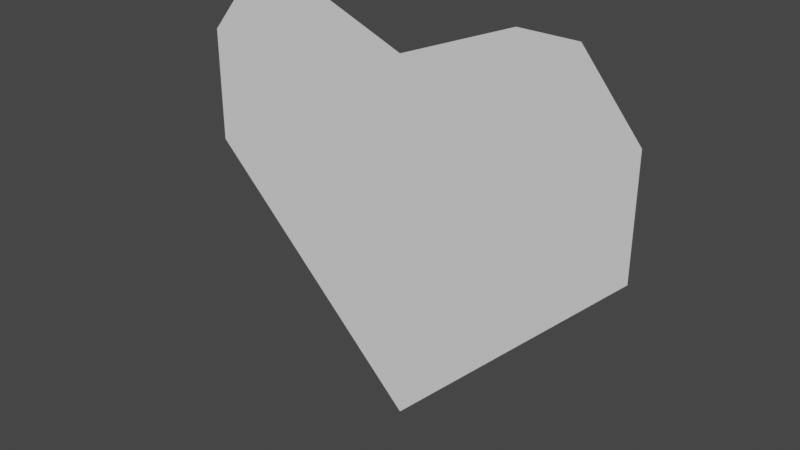 # Source: grass_1.blend  (saved by Blender 2.93.21; exported with 4.5.12 LTS)
import bpy
from mathutils import Matrix  # noqa: F401  (used for matrix-valued properties, if any)

bpy.ops.wm.read_factory_settings(use_empty=True)
scene = bpy.context.scene
scene.name = 'Scene'

# ---- node groups
ng_auto_smooth = bpy.data.node_groups.new('Auto Smooth', 'GeometryNodeTree')
_s = ng_auto_smooth.interface.new_socket(name='Geometry', in_out='OUTPUT', socket_type='NodeSocketGeometry')
_s = ng_auto_smooth.interface.new_socket(name='Geometry', in_out='INPUT', socket_type='NodeSocketGeometry')
_s = ng_auto_smooth.interface.new_socket(name='Angle', in_out='INPUT', socket_type='NodeSocketFloat')
_s.subtype = 'ANGLE'
_s.min_value = 0.0
_s.max_value = 3.142
ng_auto_smooth.is_modifier = True
_N = ng_auto_smooth.nodes; _L = ng_auto_smooth.links
n0 = _N.new('NodeGroupOutput'); n0.name = 'Group Output'; n0.location = (480, -100)
n1 = _N.new('NodeGroupInput'); n1.name = 'Group Input'; n1.location = (-420, -300)
n2 = _N.new('NodeGroupInput'); n2.name = 'Group Input.001'; n2.location = (-60, -100)
n3 = _N.new('GeometryNodeSetShadeSmooth'); n3.name = 'Set Shade Smooth'; n3.location = (120, -100)
n3.domain = 'EDGE'
n4 = _N.new('GeometryNodeSetShadeSmooth'); n4.name = 'Set Shade Smooth.001'; n4.location = (300, -100)
n5 = _N.new('GeometryNodeInputMeshEdgeAngle'); n5.name = 'Edge Angle'; n5.location = (-420, -220)
n6 = _N.new('GeometryNodeInputEdgeSmooth'); n6.name = 'Is Edge Smooth'; n6.location = (-60, -160)
n7 = _N.new('GeometryNodeInputShadeSmooth'); n7.name = 'Is Face Smooth'; n7.location = (-240, -340)
n8 = _N.new('FunctionNodeBooleanMath'); n8.name = 'Boolean Math'; n8.location = (-60, -220)
n9 = _N.new('FunctionNodeCompare'); n9.name = 'Compare'; n9.location = (-240, -180)
n9.operation = 'LESS_EQUAL'
_L.new(n5.outputs[0], n9.inputs[0])
_L.new(n4.outputs[0], n0.inputs[0])
_L.new(n1.outputs[1], n9.inputs[1])
_L.new(n9.outputs[0], n8.inputs[0])
_L.new(n7.outputs[0], n8.inputs[1])
_L.new(n2.outputs[0], n3.inputs[0])
_L.new(n6.outputs[0], n3.inputs[1])
_L.new(n3.outputs[0], n4.inputs[0])
_L.new(n8.outputs[0], n3.inputs[2])
n0.is_active_output = True

# ---- world
world_world = bpy.data.worlds.new('World'); scene.world = world_world
world_world.use_nodes = True; world_world.node_tree.nodes.clear()
_N = world_world.node_tree.nodes; _L = world_world.node_tree.links
n0 = _N.new('ShaderNodeOutputWorld'); n0.name = 'World Output'; n0.location = (300, 300)
n1 = _N.new('ShaderNodeBackground'); n1.name = 'Background'; n1.location = (10, 300)
n1.inputs[0].default_value = (0.05088, 0.05088, 0.05088, 1.0)
_L.new(n1.outputs[0], n0.inputs[0])
n0.is_active_output = True
world_world.color = (0.05088, 0.05088, 0.05088)
world_world.use_sun_shadow = False
world_world.sun_shadow_jitter_overblur = 0.0

# ---- meshes
me_plane = bpy.data.meshes.new('Plane')
me_plane.from_pydata([(-2.14, -1.956e-07, 1.818), (2.14, -1.956e-07, 1.818), (-1.013e-07, 3.031e-07, -3.321), (-2.853, 5.375e-08, -0.4685), (-1.013e-07, -1.956e-07, 1.253), (2.853, 5.375e-08, -0.4685), (-1.013e-07, 5.375e-08, -0.4685), (-2.853, -7.094e-08, 0.9578), (-1.426, -1.956e-07, 1.818), (1.426, -1.956e-07, 1.818), (2.853, -7.094e-08, 0.9578), (-1.426, 1.784e-07, -1.895), (-0.7132, -1.956e-07, 1.536), (-1.426, 5.375e-08, -0.4685), (1.426, 1.784e-07, -1.895), (1.426, 5.375e-08, -0.4685), (0.7132, -1.956e-07, 1.536), (-2.853, -8.594e-09, 0.2446), (2.853, -8.594e-09, 0.2446), (-1.013e-07, -7.094e-08, 0.3921), (-1.07, -7.094e-08, 0.5335), (1.07, -7.094e-08, 0.5335), (-1.013e-07, 1.784e-07, -1.895), (1.914, -1.338e-07, 1.196), (-2.002, -1.333e-07, 1.248)], [], [(13, 11, 3), (8, 24, 7, 0), (21, 15, 6, 19), (14, 2, 22), (20, 13, 3, 17), (1, 10, 23, 9), (19, 6, 13, 20), (22, 2, 11), (5, 14, 15), (18, 5, 15, 21), (23, 21, 16, 9), (4, 19, 20, 12), (20, 17, 7, 24), (16, 21, 19, 4), (15, 14, 22, 6), (6, 22, 11, 13), (10, 18, 21, 23), (12, 20, 24, 8)])
me_plane.polygons.foreach_set('use_smooth', [True] * 18)
_uv = me_plane.uv_layers.new(name='UVMap')
_uv.uv.foreach_set('vector', [0.25, 0.5496, 0.25, 0.2996, 0.0, 0.5496, 0.25, 0.9504, 0.125, 0.875, 0.0, 0.7996, 0.125, 0.9504, 0.6875, 0.7252, 0.75, 0.5496, 0.5, 0.5496, 0.5, 0.7004, 0.75, 0.2996, 0.5, 0.04958, 0.5, 0.2996, 0.3125, 0.7252, 0.25, 0.5496, 0.0, 0.5496, 0.0, 0.6746, 0.875, 0.9504, 1.0, 0.7996, 0.875, 0.875, 0.75, 0.9504, 0.5, 0.7004, 0.5, 0.5496, 0.25, 0.5496, 0.3125, 0.7252, 0.5, 0.2996, 0.5, 0.04958, 0.25, 0.2996, 1.0, 0.5496, 0.75, 0.2996, 0.75, 0.5496, 1.0, 0.6746, 1.0, 0.5496, 0.75, 0.5496, 0.6875, 0.7252, 0.875, 0.875, 0.6875, 0.7252, 0.625, 0.9008, 0.75, 0.9504, 0.5, 0.8513, 0.5, 0.7004, 0.3125, 0.7252, 0.375, 0.9008, 0.3125, 0.7252, 0.0, 0.6746, 0.0, 0.7996, 0.125, 0.875, 0.625, 0.9008, 0.6875, 0.7252, 0.5, 0.7004, 0.5, 0.8513, 0.75, 0.5496, 0.75, 0.2996, 0.5, 0.2996, 0.5, 0.5496, 0.5, 0.5496, 0.5, 0.2996, 0.25, 0.2996, 0.25, 0.5496, 1.0, 0.7996, 1.0, 0.6746, 0.6875, 0.7252, 0.875, 0.875, 0.375, 0.9008, 0.3125, 0.7252, 0.125, 0.875, 0.25, 0.9504])
me_plane.use_remesh_fix_poles = True
me_plane.use_remesh_preserve_attributes = False
me_plane.use_mirror_vertex_groups = False
me_plane.update()

# ---- objects
ob_grass1 = bpy.data.objects.new('grass1', me_plane)

# ---- transforms, parenting, visibility, modifiers, constraints
ob_grass1.location = (0.0, 0.0, 0.0)
ob_grass1.lineart.crease_threshold = 0.0
_m = ob_grass1.modifiers.new('Auto Smooth', 'NODES')
_m.node_group = ng_auto_smooth
_gi = [s.identifier for s in ng_auto_smooth.interface.items_tree if s.item_type == 'SOCKET' and s.in_out == 'INPUT']
_m[_gi[1]] = 0.5236  # Angle

# ---- collection membership
scene.collection.objects.link(ob_grass1)

# ---- scene / render settings (as saved in the file)
scene.frame_start = 1; scene.frame_end = 250; scene.frame_set(1)
scene.render.engine = 'BLENDER_EEVEE_NEXT'
scene.cycles.use_denoising = False
scene.cycles.samples = 128
scene.cycles.sampling_pattern = 'TABULATED_SOBOL'
scene.cycles.use_adaptive_sampling = False
scene.cycles.use_light_tree = False
scene.eevee.use_gtao = True
scene.view_settings.view_transform = 'Filmic'
bpy.context.view_layer.update()

# ---- added for rendering (the .blend has no active camera and no usable light): camera, sun
cam_auto = bpy.data.cameras.new('AutoCamera')
cam_auto.lens = 50.0
cam_auto.sensor_width = 36.0
cam_auto.clip_end = 1000.0
ob_auto_camera = bpy.data.objects.new('AutoCamera', cam_auto)
scene.collection.objects.link(ob_auto_camera)
ob_auto_camera.location = (7.10486, -8.52583, 4.93247)
ob_auto_camera.rotation_euler = (1.09748, -7.21219e-08, 0.694738)
scene.camera = ob_auto_camera
light_auto_sun = bpy.data.lights.new('AutoSun', 'SUN')
light_auto_sun.energy = 3.0
light_auto_sun.angle = 0.0523599
ob_auto_sun = bpy.data.objects.new('AutoSun', light_auto_sun)
scene.collection.objects.link(ob_auto_sun)
ob_auto_sun.rotation_euler = (0.872665, 0.174533, 0.523599)
bpy.context.view_layer.update()
